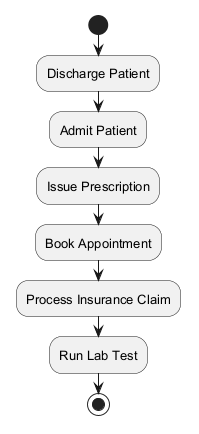

The diagram above was rendered by PlantUML. Its source (embedded in the PNG):
@startuml
skinparam backgroundColor #FFFFFF
skinparam classBackgroundColor #E8F4FA
skinparam classBorderColor #2C7DA0
skinparam defaultFontSize 13
start
:Discharge Patient;
:Admit Patient;
:Issue Prescription;
:Book Appointment;
:Process Insurance Claim;
:Run Lab Test;
stop
@enduml